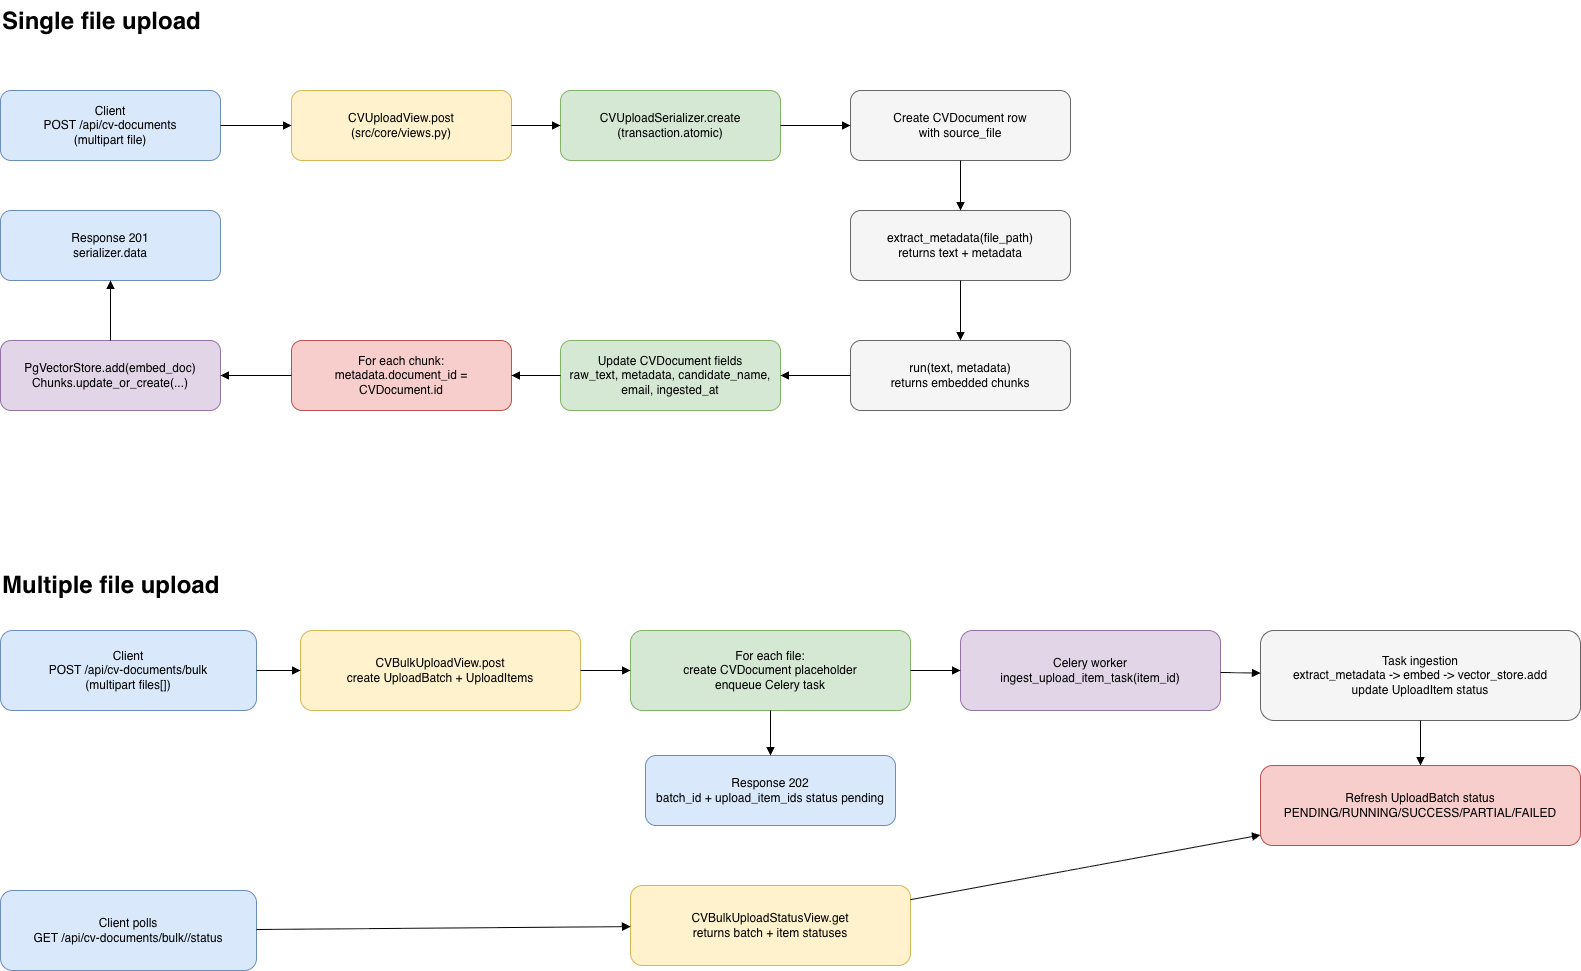

The diagram above was exported from draw.io. Its source (the exported page's mxGraphModel, read from the mxfile embedded in the PNG):
<mxGraphModel dx="1210" dy="-168" grid="1" gridSize="10" guides="1" tooltips="1" connect="1" arrows="1" fold="1" page="1" pageScale="1" pageWidth="827" pageHeight="1169" math="0" shadow="0">
  <root>
    <mxCell id="0" />
    <mxCell id="1" parent="0" />
    <mxCell id="-X0JK7yTziPCVYP8WEO0-55" parent="1" style="rounded=1;whiteSpace=wrap;html=1;fillColor=#dae8fc;strokeColor=#6c8ebf;" value="Client&#10;POST /api/cv-documents&#10;(multipart file)" vertex="1">
      <mxGeometry height="70" width="220" x="840" y="1280" as="geometry" />
    </mxCell>
    <mxCell id="-X0JK7yTziPCVYP8WEO0-56" parent="1" style="rounded=1;whiteSpace=wrap;html=1;fillColor=#fff2cc;strokeColor=#d6b656;" value="CVUploadView.post&#10;(src/core/views.py)" vertex="1">
      <mxGeometry height="70" width="220" x="1130.9985714285715" y="1280.0042857142857" as="geometry" />
    </mxCell>
    <mxCell id="-X0JK7yTziPCVYP8WEO0-57" parent="1" style="rounded=1;whiteSpace=wrap;html=1;fillColor=#d5e8d4;strokeColor=#82b366;" value="CVUploadSerializer.create&#10;(transaction.atomic)" vertex="1">
      <mxGeometry height="70" width="220" x="1400" y="1280" as="geometry" />
    </mxCell>
    <mxCell id="-X0JK7yTziPCVYP8WEO0-59" parent="1" style="rounded=1;whiteSpace=wrap;html=1;fillColor=#f5f5f5;strokeColor=#666666;" value="Create CVDocument row&#10;with source_file" vertex="1">
      <mxGeometry height="70" width="220" x="1690" y="1280" as="geometry" />
    </mxCell>
    <mxCell id="-X0JK7yTziPCVYP8WEO0-60" parent="1" style="rounded=1;whiteSpace=wrap;html=1;fillColor=#f5f5f5;strokeColor=#666666;" value="extract_metadata(file_path)&#10;returns text + metadata" vertex="1">
      <mxGeometry height="70" width="220" x="1690" y="1400" as="geometry" />
    </mxCell>
    <mxCell id="-X0JK7yTziPCVYP8WEO0-61" parent="1" style="rounded=1;whiteSpace=wrap;html=1;fillColor=#f5f5f5;strokeColor=#666666;" value="run(text, metadata)&#10;returns embedded chunks" vertex="1">
      <mxGeometry height="70" width="220" x="1690" y="1530" as="geometry" />
    </mxCell>
    <mxCell id="-X0JK7yTziPCVYP8WEO0-62" parent="1" style="rounded=1;whiteSpace=wrap;html=1;fillColor=#d5e8d4;strokeColor=#82b366;" value="Update CVDocument fields&#10;raw_text, metadata, candidate_name, email, ingested_at" vertex="1">
      <mxGeometry height="70" width="220" x="1400" y="1530" as="geometry" />
    </mxCell>
    <mxCell id="-X0JK7yTziPCVYP8WEO0-63" parent="1" style="rounded=1;whiteSpace=wrap;html=1;fillColor=#f8cecc;strokeColor=#b85450;" value="For each chunk:&#10;metadata.document_id = CVDocument.id" vertex="1">
      <mxGeometry height="70" width="220" x="1131" y="1530" as="geometry" />
    </mxCell>
    <mxCell id="-X0JK7yTziPCVYP8WEO0-64" parent="1" style="rounded=1;whiteSpace=wrap;html=1;fillColor=#e1d5e7;strokeColor=#9673a6;" value="PgVectorStore.add(embed_doc)&#10;Chunks.update_or_create(...)" vertex="1">
      <mxGeometry height="70" width="220" x="840" y="1530" as="geometry" />
    </mxCell>
    <mxCell id="-X0JK7yTziPCVYP8WEO0-65" parent="1" style="rounded=1;whiteSpace=wrap;html=1;fillColor=#dae8fc;strokeColor=#6c8ebf;" value="Response 201&#10;serializer.data" vertex="1">
      <mxGeometry height="70" width="220" x="840" y="1400" as="geometry" />
    </mxCell>
    <mxCell id="-X0JK7yTziPCVYP8WEO0-67" parent="1" style="rounded=1;whiteSpace=wrap;html=1;fillColor=#dae8fc;strokeColor=#6c8ebf;" value="Client&#10;POST /api/cv-documents/bulk&#10;(multipart files[])" vertex="1">
      <mxGeometry height="80" width="256" x="840" y="1820" as="geometry" />
    </mxCell>
    <mxCell id="-X0JK7yTziPCVYP8WEO0-68" parent="1" style="rounded=1;whiteSpace=wrap;html=1;fillColor=#fff2cc;strokeColor=#d6b656;" value="CVBulkUploadView.post&#10;create UploadBatch + UploadItems" vertex="1">
      <mxGeometry height="80" width="280" x="1139.9985714285713" y="1820.0042857142857" as="geometry" />
    </mxCell>
    <mxCell id="-X0JK7yTziPCVYP8WEO0-69" parent="1" style="rounded=1;whiteSpace=wrap;html=1;fillColor=#d5e8d4;strokeColor=#82b366;" value="For each file:&#10;create CVDocument placeholder&#10;enqueue Celery task" vertex="1">
      <mxGeometry height="80" width="280" x="1469.9985714285713" y="1820.0042857142857" as="geometry" />
    </mxCell>
    <mxCell id="-X0JK7yTziPCVYP8WEO0-70" parent="1" style="rounded=1;whiteSpace=wrap;html=1;fillColor=#e1d5e7;strokeColor=#9673a6;" value="Celery worker&#10;ingest_upload_item_task(item_id)" vertex="1">
      <mxGeometry height="80" width="260" x="1799.9985714285713" y="1820.0042857142857" as="geometry" />
    </mxCell>
    <mxCell id="-X0JK7yTziPCVYP8WEO0-71" parent="1" style="rounded=1;whiteSpace=wrap;html=1;fillColor=#f5f5f5;strokeColor=#666666;" value="Task ingestion&#10;extract_metadata -&gt; embed -&gt; vector_store.add&#10;update UploadItem status" vertex="1">
      <mxGeometry height="90" width="320" x="2099.9985714285717" y="1820.0042857142857" as="geometry" />
    </mxCell>
    <mxCell id="-X0JK7yTziPCVYP8WEO0-72" parent="1" style="rounded=1;whiteSpace=wrap;html=1;fillColor=#f8cecc;strokeColor=#b85450;" value="Refresh UploadBatch status&#10;PENDING/RUNNING/SUCCESS/PARTIAL/FAILED" vertex="1">
      <mxGeometry height="80" width="320" x="2099.9985714285717" y="1955.0042857142857" as="geometry" />
    </mxCell>
    <mxCell id="-X0JK7yTziPCVYP8WEO0-73" parent="1" style="rounded=1;whiteSpace=wrap;html=1;fillColor=#dae8fc;strokeColor=#6c8ebf;" value="Response 202&lt;br&gt;batch_id + upload_item_ids status pending" vertex="1">
      <mxGeometry height="70" width="250" x="1484.9985714285713" y="1945.0042857142857" as="geometry" />
    </mxCell>
    <mxCell id="-X0JK7yTziPCVYP8WEO0-74" parent="1" style="rounded=1;whiteSpace=wrap;html=1;fillColor=#dae8fc;strokeColor=#6c8ebf;" value="Client polls&#10;GET /api/cv-documents/bulk/&lt;batch_id&gt;/status" vertex="1">
      <mxGeometry height="80" width="256" x="840" y="2080" as="geometry" />
    </mxCell>
    <mxCell id="-X0JK7yTziPCVYP8WEO0-75" parent="1" style="rounded=1;whiteSpace=wrap;html=1;fillColor=#fff2cc;strokeColor=#d6b656;" value="CVBulkUploadStatusView.get&#10;returns batch + item statuses" vertex="1">
      <mxGeometry height="80" width="280" x="1469.9985714285713" y="2075.0042857142857" as="geometry" />
    </mxCell>
    <mxCell id="-X0JK7yTziPCVYP8WEO0-76" edge="1" parent="1" source="-X0JK7yTziPCVYP8WEO0-55" style="endArrow=block;html=1;" target="-X0JK7yTziPCVYP8WEO0-56">
      <mxGeometry relative="1" as="geometry" />
    </mxCell>
    <mxCell id="-X0JK7yTziPCVYP8WEO0-77" edge="1" parent="1" source="-X0JK7yTziPCVYP8WEO0-56" style="endArrow=block;html=1;" target="-X0JK7yTziPCVYP8WEO0-57">
      <mxGeometry relative="1" as="geometry" />
    </mxCell>
    <mxCell id="-X0JK7yTziPCVYP8WEO0-79" edge="1" parent="1" source="-X0JK7yTziPCVYP8WEO0-57" style="endArrow=block;html=1;" target="-X0JK7yTziPCVYP8WEO0-59">
      <mxGeometry relative="1" as="geometry" />
    </mxCell>
    <mxCell id="-X0JK7yTziPCVYP8WEO0-80" edge="1" parent="1" source="-X0JK7yTziPCVYP8WEO0-59" style="endArrow=block;html=1;" target="-X0JK7yTziPCVYP8WEO0-60">
      <mxGeometry relative="1" as="geometry" />
    </mxCell>
    <mxCell id="-X0JK7yTziPCVYP8WEO0-81" edge="1" parent="1" source="-X0JK7yTziPCVYP8WEO0-60" style="endArrow=block;html=1;" target="-X0JK7yTziPCVYP8WEO0-61">
      <mxGeometry relative="1" as="geometry" />
    </mxCell>
    <mxCell id="-X0JK7yTziPCVYP8WEO0-82" edge="1" parent="1" source="-X0JK7yTziPCVYP8WEO0-61" style="endArrow=block;html=1;" target="-X0JK7yTziPCVYP8WEO0-62">
      <mxGeometry relative="1" as="geometry" />
    </mxCell>
    <mxCell id="-X0JK7yTziPCVYP8WEO0-83" edge="1" parent="1" source="-X0JK7yTziPCVYP8WEO0-62" style="endArrow=block;html=1;" target="-X0JK7yTziPCVYP8WEO0-63">
      <mxGeometry relative="1" as="geometry" />
    </mxCell>
    <mxCell id="-X0JK7yTziPCVYP8WEO0-84" edge="1" parent="1" source="-X0JK7yTziPCVYP8WEO0-63" style="endArrow=block;html=1;" target="-X0JK7yTziPCVYP8WEO0-64">
      <mxGeometry relative="1" as="geometry" />
    </mxCell>
    <mxCell id="-X0JK7yTziPCVYP8WEO0-85" edge="1" parent="1" source="-X0JK7yTziPCVYP8WEO0-64" style="endArrow=block;html=1;" target="-X0JK7yTziPCVYP8WEO0-65">
      <mxGeometry relative="1" as="geometry" />
    </mxCell>
    <mxCell id="-X0JK7yTziPCVYP8WEO0-87" edge="1" parent="1" source="-X0JK7yTziPCVYP8WEO0-67" style="endArrow=block;html=1;" target="-X0JK7yTziPCVYP8WEO0-68">
      <mxGeometry relative="1" as="geometry" />
    </mxCell>
    <mxCell id="-X0JK7yTziPCVYP8WEO0-88" edge="1" parent="1" source="-X0JK7yTziPCVYP8WEO0-68" style="endArrow=block;html=1;" target="-X0JK7yTziPCVYP8WEO0-69">
      <mxGeometry relative="1" as="geometry" />
    </mxCell>
    <mxCell id="-X0JK7yTziPCVYP8WEO0-89" edge="1" parent="1" source="-X0JK7yTziPCVYP8WEO0-69" style="endArrow=block;html=1;" target="-X0JK7yTziPCVYP8WEO0-70">
      <mxGeometry relative="1" as="geometry" />
    </mxCell>
    <mxCell id="-X0JK7yTziPCVYP8WEO0-90" edge="1" parent="1" source="-X0JK7yTziPCVYP8WEO0-70" style="endArrow=block;html=1;" target="-X0JK7yTziPCVYP8WEO0-71">
      <mxGeometry relative="1" as="geometry" />
    </mxCell>
    <mxCell id="-X0JK7yTziPCVYP8WEO0-91" edge="1" parent="1" source="-X0JK7yTziPCVYP8WEO0-71" style="endArrow=block;html=1;" target="-X0JK7yTziPCVYP8WEO0-72">
      <mxGeometry relative="1" as="geometry" />
    </mxCell>
    <mxCell id="-X0JK7yTziPCVYP8WEO0-92" edge="1" parent="1" source="-X0JK7yTziPCVYP8WEO0-69" style="endArrow=block;html=1;" target="-X0JK7yTziPCVYP8WEO0-73">
      <mxGeometry relative="1" as="geometry" />
    </mxCell>
    <mxCell id="-X0JK7yTziPCVYP8WEO0-93" edge="1" parent="1" source="-X0JK7yTziPCVYP8WEO0-74" style="endArrow=block;html=1;" target="-X0JK7yTziPCVYP8WEO0-75">
      <mxGeometry relative="1" as="geometry" />
    </mxCell>
    <mxCell id="-X0JK7yTziPCVYP8WEO0-94" edge="1" parent="1" source="-X0JK7yTziPCVYP8WEO0-75" style="endArrow=block;html=1;" target="-X0JK7yTziPCVYP8WEO0-72">
      <mxGeometry relative="1" as="geometry" />
    </mxCell>
    <mxCell id="-X0JK7yTziPCVYP8WEO0-95" parent="1" style="text;html=1;whiteSpace=wrap;overflow=hidden;rounded=0;" value="&lt;h1 style=&quot;margin-top: 0px;&quot;&gt;Single file upload&lt;/h1&gt;" vertex="1">
      <mxGeometry height="40" width="272" x="840" y="1190" as="geometry" />
    </mxCell>
    <mxCell id="-X0JK7yTziPCVYP8WEO0-96" parent="1" style="text;html=1;whiteSpace=wrap;overflow=hidden;rounded=0;" value="&lt;h1 style=&quot;margin-top: 0px;&quot;&gt;Multiple file upload&lt;/h1&gt;" vertex="1">
      <mxGeometry height="40" width="272" x="840" y="1754" as="geometry" />
    </mxCell>
  </root>
</mxGraphModel>